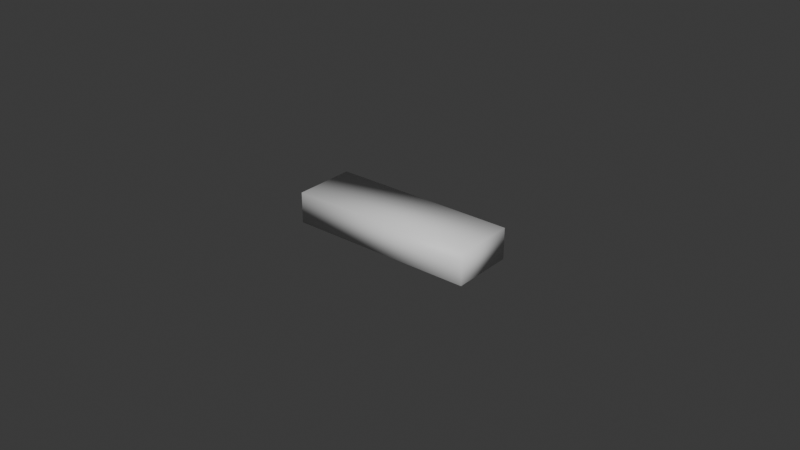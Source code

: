 # Source: USB.blend  (saved by Blender 4.5.90; exported with 4.5.12 LTS)
import bpy
from mathutils import Matrix  # noqa: F401  (used for matrix-valued properties, if any)

bpy.ops.wm.read_factory_settings(use_empty=True)
scene = bpy.context.scene
scene.name = 'Scene'

# ---- collections
col_collection = bpy.data.collections.new('Collection'); scene.collection.children.link(col_collection)

# ---- materials (node trees are filled in below, after node groups)
mat_usbmaterial = bpy.data.materials.new('USBMaterial')
mat_usbmaterial.alpha_threshold = 0.0
mat_usbmaterial.roughness = 0.5
mat_usbmaterial.line_color = (0.0, 0.0, 0.0, 1.0)

# ---- material node trees
mat_usbmaterial.use_nodes = True; mat_usbmaterial.node_tree.nodes.clear()
_N = mat_usbmaterial.node_tree.nodes; _L = mat_usbmaterial.node_tree.links
n0 = _N.new('ShaderNodeOutputMaterial'); n0.name = 'Material Output'; n0.location = (200, 100)
n1 = _N.new('ShaderNodeBsdfPrincipled'); n1.name = 'Principled BSDF'; n1.location = (-200, 100)
n1.inputs[3].default_value = 1.45
_L.new(n1.outputs[0], n0.inputs[0])
n0.is_active_output = True

# ---- world
world_world = bpy.data.worlds.new('World'); scene.world = world_world
world_world.use_nodes = True; world_world.node_tree.nodes.clear()
_N = world_world.node_tree.nodes; _L = world_world.node_tree.links
n0 = _N.new('ShaderNodeOutputWorld'); n0.name = 'World Output'; n0.location = (200, 100)
n1 = _N.new('ShaderNodeBackground'); n1.name = 'Background'; n1.location = (-200, 100)
n1.inputs[0].default_value = (0.05088, 0.05088, 0.05088, 1.0)
_L.new(n1.outputs[0], n0.inputs[0])
n0.is_active_output = True
world_world.color = (0.05088, 0.05088, 0.05088)
world_world.sun_shadow_jitter_overblur = 0.0

# ---- meshes
me_cube = bpy.data.meshes.new('Cube')
me_cube.from_pydata([(0.03, 0.01, 0.005), (0.03, 0.01, -0.005), (0.03, -0.01, 0.005), (0.03, -0.01, -0.005), (-0.03, 0.01, 0.005), (-0.03, 0.01, -0.005), (-0.03, -0.01, 0.005), (-0.03, -0.01, -0.005)], [], [(0, 4, 6, 2), (3, 2, 6, 7), (7, 6, 4, 5), (5, 1, 3, 7), (1, 0, 2, 3), (5, 4, 0, 1)])
me_cube.polygons.foreach_set('use_smooth', [True] * 6)
_uv = me_cube.uv_layers.new(name='UVMap')
_uv.uv.foreach_set('vector', [0.2857, 2.157e-08, 0.2857, 0.8571, -1.149e-08, 0.8571, 5.322e-08, 4.018e-15, 0.7143, 0.8571, 0.5714, 0.8571, 0.5714, -1.008e-08, 0.7143, 7.086e-10, 1.0, 0.2857, 0.8571, 0.2857, 0.8571, -1.811e-09, 1.0, 8.975e-09, 0.5714, 1.653e-08, 0.5714, 0.8571, 0.2857, 0.8571, 0.2857, -5.038e-09, 1.0, 0.5714, 0.8571, 0.5714, 0.8571, 0.2857, 1.0, 0.2857, 0.8571, 0.8571, 0.7143, 0.8571, 0.7143, 7.087e-10, 0.8571, 1.149e-08])
me_cube.materials.append(mat_usbmaterial)
me_cube.use_mirror_vertex_groups = False
me_cube.update()

# ---- objects
ob_usb = bpy.data.objects.new('USB', me_cube)

# ---- transforms, parenting, visibility, modifiers, constraints
ob_usb.location = (0.0, 0.0, 0.0)
ob_usb.lock_rotations_4d = False
ob_usb.empty_display_type = 'ARROWS'
ob_usb.lineart.crease_threshold = 0.0

# ---- collection membership
col_collection.objects.link(ob_usb)

# ---- scene / render settings (as saved in the file)
scene.frame_start = 1; scene.frame_end = 250; scene.frame_set(1)
scene.render.engine = 'BLENDER_EEVEE_NEXT'
bpy.context.view_layer.update()

# ---- added for rendering (the .blend has no active camera and no usable light): camera, sun
cam_auto = bpy.data.cameras.new('AutoCamera')
cam_auto.lens = 50.0
cam_auto.sensor_width = 36.0
cam_auto.clip_end = 1000.0
ob_auto_camera = bpy.data.objects.new('AutoCamera', cam_auto)
scene.collection.objects.link(ob_auto_camera)
ob_auto_camera.location = (0.185045, -0.222054, 0.148036)
ob_auto_camera.rotation_euler = (1.09748, -7.21219e-08, 0.694738)
scene.camera = ob_auto_camera
light_auto_sun = bpy.data.lights.new('AutoSun', 'SUN')
light_auto_sun.energy = 3.0
light_auto_sun.angle = 0.0523599
ob_auto_sun = bpy.data.objects.new('AutoSun', light_auto_sun)
scene.collection.objects.link(ob_auto_sun)
ob_auto_sun.rotation_euler = (0.872665, 0.174533, 0.523599)
bpy.context.view_layer.update()
